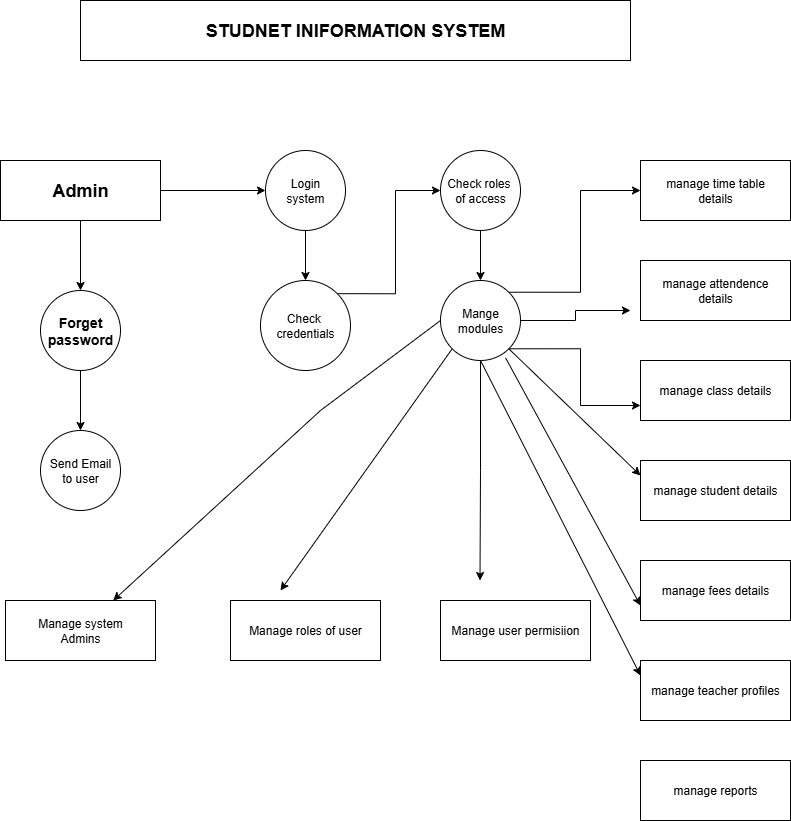

The diagram above was exported from draw.io. Its source (the exported page's mxGraphModel, read from the mxfile embedded in the PNG):
<mxGraphModel dx="1303" dy="1887" grid="1" gridSize="10" guides="1" tooltips="1" connect="1" arrows="1" fold="1" page="1" pageScale="1" pageWidth="827" pageHeight="1169" math="0" shadow="0">
  <root>
    <mxCell id="0" />
    <mxCell id="1" parent="0" />
    <mxCell id="7HCl3mZN2c7gaSTq91T--20" style="edgeStyle=orthogonalEdgeStyle;rounded=0;orthogonalLoop=1;jettySize=auto;html=1;exitX=1;exitY=0.5;exitDx=0;exitDy=0;entryX=0;entryY=0.5;entryDx=0;entryDy=0;" edge="1" parent="1" source="7HCl3mZN2c7gaSTq91T--1" target="7HCl3mZN2c7gaSTq91T--4">
      <mxGeometry relative="1" as="geometry" />
    </mxCell>
    <mxCell id="7HCl3mZN2c7gaSTq91T--22" style="edgeStyle=orthogonalEdgeStyle;rounded=0;orthogonalLoop=1;jettySize=auto;html=1;exitX=0.5;exitY=1;exitDx=0;exitDy=0;entryX=0.5;entryY=0;entryDx=0;entryDy=0;" edge="1" parent="1" source="7HCl3mZN2c7gaSTq91T--1" target="7HCl3mZN2c7gaSTq91T--2">
      <mxGeometry relative="1" as="geometry" />
    </mxCell>
    <mxCell id="7HCl3mZN2c7gaSTq91T--1" value="&lt;h2&gt;Admin&lt;/h2&gt;" style="rounded=0;whiteSpace=wrap;html=1;" vertex="1" parent="1">
      <mxGeometry x="80" y="40" width="160" height="60" as="geometry" />
    </mxCell>
    <mxCell id="7HCl3mZN2c7gaSTq91T--23" style="edgeStyle=orthogonalEdgeStyle;rounded=0;orthogonalLoop=1;jettySize=auto;html=1;exitX=0.5;exitY=1;exitDx=0;exitDy=0;entryX=0.5;entryY=0;entryDx=0;entryDy=0;" edge="1" parent="1" source="7HCl3mZN2c7gaSTq91T--2" target="7HCl3mZN2c7gaSTq91T--3">
      <mxGeometry relative="1" as="geometry" />
    </mxCell>
    <mxCell id="7HCl3mZN2c7gaSTq91T--2" value="&lt;h3&gt;Forget&lt;br&gt;password&lt;/h3&gt;" style="ellipse;whiteSpace=wrap;html=1;aspect=fixed;" vertex="1" parent="1">
      <mxGeometry x="120" y="170" width="80" height="80" as="geometry" />
    </mxCell>
    <mxCell id="7HCl3mZN2c7gaSTq91T--3" value="Send Email&lt;div&gt;to user&lt;/div&gt;" style="ellipse;whiteSpace=wrap;html=1;aspect=fixed;" vertex="1" parent="1">
      <mxGeometry x="120" y="310" width="80" height="80" as="geometry" />
    </mxCell>
    <mxCell id="7HCl3mZN2c7gaSTq91T--21" style="edgeStyle=orthogonalEdgeStyle;rounded=0;orthogonalLoop=1;jettySize=auto;html=1;exitX=0.5;exitY=1;exitDx=0;exitDy=0;entryX=0.5;entryY=0;entryDx=0;entryDy=0;" edge="1" parent="1" source="7HCl3mZN2c7gaSTq91T--4" target="7HCl3mZN2c7gaSTq91T--5">
      <mxGeometry relative="1" as="geometry" />
    </mxCell>
    <mxCell id="7HCl3mZN2c7gaSTq91T--4" value="Login&lt;div&gt;system&lt;/div&gt;" style="ellipse;whiteSpace=wrap;html=1;aspect=fixed;" vertex="1" parent="1">
      <mxGeometry x="345" y="30" width="80" height="80" as="geometry" />
    </mxCell>
    <mxCell id="7HCl3mZN2c7gaSTq91T--27" style="edgeStyle=orthogonalEdgeStyle;rounded=0;orthogonalLoop=1;jettySize=auto;html=1;exitX=1;exitY=0;exitDx=0;exitDy=0;entryX=0;entryY=0.5;entryDx=0;entryDy=0;" edge="1" parent="1" source="7HCl3mZN2c7gaSTq91T--5" target="7HCl3mZN2c7gaSTq91T--6">
      <mxGeometry relative="1" as="geometry" />
    </mxCell>
    <mxCell id="7HCl3mZN2c7gaSTq91T--5" value="Check&amp;nbsp;&lt;div&gt;credentials&lt;/div&gt;" style="ellipse;whiteSpace=wrap;html=1;aspect=fixed;" vertex="1" parent="1">
      <mxGeometry x="340" y="160" width="90" height="90" as="geometry" />
    </mxCell>
    <mxCell id="7HCl3mZN2c7gaSTq91T--28" style="edgeStyle=orthogonalEdgeStyle;rounded=0;orthogonalLoop=1;jettySize=auto;html=1;exitX=0.5;exitY=1;exitDx=0;exitDy=0;entryX=0.5;entryY=0;entryDx=0;entryDy=0;" edge="1" parent="1" source="7HCl3mZN2c7gaSTq91T--6" target="7HCl3mZN2c7gaSTq91T--7">
      <mxGeometry relative="1" as="geometry" />
    </mxCell>
    <mxCell id="7HCl3mZN2c7gaSTq91T--6" value="Check roles&amp;nbsp;&lt;div&gt;of access&lt;/div&gt;" style="ellipse;whiteSpace=wrap;html=1;aspect=fixed;" vertex="1" parent="1">
      <mxGeometry x="520" y="30" width="80" height="80" as="geometry" />
    </mxCell>
    <mxCell id="7HCl3mZN2c7gaSTq91T--38" style="edgeStyle=orthogonalEdgeStyle;rounded=0;orthogonalLoop=1;jettySize=auto;html=1;exitX=0.5;exitY=1;exitDx=0;exitDy=0;" edge="1" parent="1" source="7HCl3mZN2c7gaSTq91T--7">
      <mxGeometry relative="1" as="geometry">
        <mxPoint x="559.5" y="460" as="targetPoint" />
      </mxGeometry>
    </mxCell>
    <mxCell id="7HCl3mZN2c7gaSTq91T--39" style="edgeStyle=orthogonalEdgeStyle;rounded=0;orthogonalLoop=1;jettySize=auto;html=1;exitX=1;exitY=0;exitDx=0;exitDy=0;entryX=0;entryY=0.5;entryDx=0;entryDy=0;" edge="1" parent="1" source="7HCl3mZN2c7gaSTq91T--7" target="7HCl3mZN2c7gaSTq91T--8">
      <mxGeometry relative="1" as="geometry" />
    </mxCell>
    <mxCell id="7HCl3mZN2c7gaSTq91T--40" style="edgeStyle=orthogonalEdgeStyle;rounded=0;orthogonalLoop=1;jettySize=auto;html=1;exitX=1;exitY=0.5;exitDx=0;exitDy=0;" edge="1" parent="1" source="7HCl3mZN2c7gaSTq91T--7">
      <mxGeometry relative="1" as="geometry">
        <mxPoint x="710" y="190" as="targetPoint" />
      </mxGeometry>
    </mxCell>
    <mxCell id="7HCl3mZN2c7gaSTq91T--41" style="edgeStyle=orthogonalEdgeStyle;rounded=0;orthogonalLoop=1;jettySize=auto;html=1;exitX=1;exitY=1;exitDx=0;exitDy=0;entryX=0;entryY=0.75;entryDx=0;entryDy=0;" edge="1" parent="1" source="7HCl3mZN2c7gaSTq91T--7" target="7HCl3mZN2c7gaSTq91T--10">
      <mxGeometry relative="1" as="geometry" />
    </mxCell>
    <mxCell id="7HCl3mZN2c7gaSTq91T--7" value="Mange&lt;div&gt;modules&lt;/div&gt;" style="ellipse;whiteSpace=wrap;html=1;aspect=fixed;" vertex="1" parent="1">
      <mxGeometry x="520" y="160" width="80" height="80" as="geometry" />
    </mxCell>
    <mxCell id="7HCl3mZN2c7gaSTq91T--8" value="manage time table&lt;div&gt;details&lt;/div&gt;" style="rounded=0;whiteSpace=wrap;html=1;" vertex="1" parent="1">
      <mxGeometry x="720" y="40" width="150" height="60" as="geometry" />
    </mxCell>
    <mxCell id="7HCl3mZN2c7gaSTq91T--9" value="manage attendence&lt;div&gt;details&lt;/div&gt;" style="rounded=0;whiteSpace=wrap;html=1;" vertex="1" parent="1">
      <mxGeometry x="720" y="140" width="150" height="60" as="geometry" />
    </mxCell>
    <mxCell id="7HCl3mZN2c7gaSTq91T--10" value="manage class details" style="rounded=0;whiteSpace=wrap;html=1;" vertex="1" parent="1">
      <mxGeometry x="720" y="240" width="150" height="60" as="geometry" />
    </mxCell>
    <mxCell id="7HCl3mZN2c7gaSTq91T--11" value="manage student details" style="rounded=0;whiteSpace=wrap;html=1;" vertex="1" parent="1">
      <mxGeometry x="720" y="340" width="150" height="60" as="geometry" />
    </mxCell>
    <mxCell id="7HCl3mZN2c7gaSTq91T--12" value="manage fees details" style="rounded=0;whiteSpace=wrap;html=1;" vertex="1" parent="1">
      <mxGeometry x="720" y="440" width="150" height="60" as="geometry" />
    </mxCell>
    <mxCell id="7HCl3mZN2c7gaSTq91T--13" value="manage teacher profiles" style="rounded=0;whiteSpace=wrap;html=1;" vertex="1" parent="1">
      <mxGeometry x="720" y="540" width="150" height="60" as="geometry" />
    </mxCell>
    <mxCell id="7HCl3mZN2c7gaSTq91T--14" value="manage reports" style="rounded=0;whiteSpace=wrap;html=1;" vertex="1" parent="1">
      <mxGeometry x="720" y="640" width="150" height="60" as="geometry" />
    </mxCell>
    <mxCell id="7HCl3mZN2c7gaSTq91T--15" value="Manage system&lt;div&gt;Admins&lt;/div&gt;" style="rounded=0;whiteSpace=wrap;html=1;" vertex="1" parent="1">
      <mxGeometry x="85" y="480" width="150" height="60" as="geometry" />
    </mxCell>
    <mxCell id="7HCl3mZN2c7gaSTq91T--16" value="Manage roles of user" style="rounded=0;whiteSpace=wrap;html=1;" vertex="1" parent="1">
      <mxGeometry x="310" y="480" width="150" height="60" as="geometry" />
    </mxCell>
    <mxCell id="7HCl3mZN2c7gaSTq91T--17" value="Manage user permisiion" style="rounded=0;whiteSpace=wrap;html=1;" vertex="1" parent="1">
      <mxGeometry x="520" y="480" width="150" height="60" as="geometry" />
    </mxCell>
    <mxCell id="7HCl3mZN2c7gaSTq91T--18" value="&lt;h2&gt;STUDNET INIFORMATION SYSTEM&lt;/h2&gt;" style="rounded=0;whiteSpace=wrap;html=1;" vertex="1" parent="1">
      <mxGeometry x="160" y="-120" width="550" height="60" as="geometry" />
    </mxCell>
    <mxCell id="7HCl3mZN2c7gaSTq91T--36" value="" style="endArrow=classic;html=1;rounded=0;exitX=0;exitY=0.5;exitDx=0;exitDy=0;" edge="1" parent="1" source="7HCl3mZN2c7gaSTq91T--7" target="7HCl3mZN2c7gaSTq91T--15">
      <mxGeometry width="50" height="50" relative="1" as="geometry">
        <mxPoint x="380" y="230" as="sourcePoint" />
        <mxPoint x="330" y="280" as="targetPoint" />
        <Array as="points">
          <mxPoint x="400" y="290" />
        </Array>
      </mxGeometry>
    </mxCell>
    <mxCell id="7HCl3mZN2c7gaSTq91T--37" value="" style="endArrow=classic;html=1;rounded=0;entryX=0;entryY=1;entryDx=0;entryDy=0;exitX=0;exitY=1;exitDx=0;exitDy=0;" edge="1" parent="1" source="7HCl3mZN2c7gaSTq91T--7">
      <mxGeometry width="50" height="50" relative="1" as="geometry">
        <mxPoint x="380" y="230" as="sourcePoint" />
        <mxPoint x="360" y="470" as="targetPoint" />
      </mxGeometry>
    </mxCell>
    <mxCell id="7HCl3mZN2c7gaSTq91T--43" value="" style="endArrow=classic;html=1;rounded=0;entryX=0;entryY=0.25;entryDx=0;entryDy=0;exitX=1;exitY=1;exitDx=0;exitDy=0;" edge="1" parent="1" source="7HCl3mZN2c7gaSTq91T--7" target="7HCl3mZN2c7gaSTq91T--11">
      <mxGeometry width="50" height="50" relative="1" as="geometry">
        <mxPoint x="380" y="230" as="sourcePoint" />
        <mxPoint x="330" y="280" as="targetPoint" />
      </mxGeometry>
    </mxCell>
    <mxCell id="7HCl3mZN2c7gaSTq91T--44" value="" style="endArrow=classic;html=1;rounded=0;entryX=0;entryY=0.75;entryDx=0;entryDy=0;exitX=0.813;exitY=0.966;exitDx=0;exitDy=0;exitPerimeter=0;" edge="1" parent="1" source="7HCl3mZN2c7gaSTq91T--7" target="7HCl3mZN2c7gaSTq91T--12">
      <mxGeometry width="50" height="50" relative="1" as="geometry">
        <mxPoint x="380" y="230" as="sourcePoint" />
        <mxPoint x="330" y="280" as="targetPoint" />
      </mxGeometry>
    </mxCell>
    <mxCell id="7HCl3mZN2c7gaSTq91T--45" value="" style="endArrow=classic;html=1;rounded=0;entryX=0;entryY=0.25;entryDx=0;entryDy=0;exitX=0.5;exitY=1;exitDx=0;exitDy=0;" edge="1" parent="1" source="7HCl3mZN2c7gaSTq91T--7" target="7HCl3mZN2c7gaSTq91T--13">
      <mxGeometry width="50" height="50" relative="1" as="geometry">
        <mxPoint x="380" y="230" as="sourcePoint" />
        <mxPoint x="330" y="280" as="targetPoint" />
      </mxGeometry>
    </mxCell>
  </root>
</mxGraphModel>